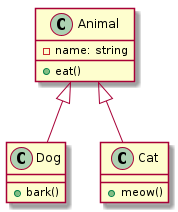

The diagram above was rendered by PlantUML. Its source (embedded in the PNG):
@startuml item2
class Animal {
  - name: string
  + eat()
}

class Dog {
  + bark()
}

class Cat {
  + meow()
}

Animal <|-- Dog
Animal <|-- Cat
@enduml